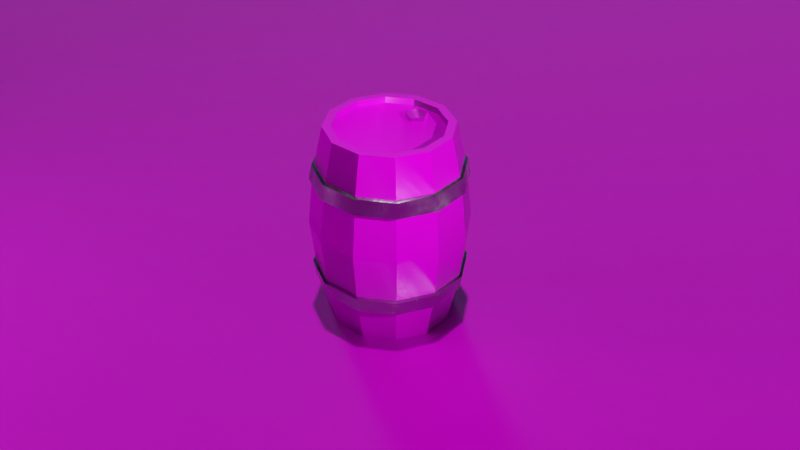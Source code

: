 # Source: Baked_Barrel_M2080.blend  (saved by Blender 4.0.36; exported with 4.5.12 LTS)
import bpy
from mathutils import Matrix  # noqa: F401  (used for matrix-valued properties, if any)

bpy.ops.wm.read_factory_settings(use_empty=True)
scene = bpy.context.scene
scene.name = 'Scene'

# ---- collections
col_collection = bpy.data.collections.new('Collection'); scene.collection.children.link(col_collection)

# ---- images (referenced by path relative to the original .blend; pixels are not part of the script)
import os
ASSET_DIR = os.environ.get("B2B_ASSET_DIR", "")  # directory of the original .blend (textures are referenced by path, not embedded)
HERE = os.path.dirname(os.path.abspath(__file__))  # packed textures are extracted next to this script under _unpacked/

def load_image(name, relpath, width, height, colorspace="sRGB"):
    """Load a texture the original file referenced (path relative to the .blend, or extracted next to this script)."""
    p = next((c for c in (os.path.join(HERE, relpath), os.path.join(ASSET_DIR, relpath)) if relpath and os.path.exists(c)), "")
    if p:
        img = bpy.data.images.load(p, check_existing=True)
        img.name = name
    else:  # same state as the original file: an image datablock whose file is absent (Cycles renders it pink)
        img = bpy.data.images.new(name, width, height)
        img.source = "FILE"
        img.filepath = "//" + (relpath or name)
    img.colorspace_settings.name = colorspace
    return img
img_barrel_color_png = load_image('Barrel_Color.png', 'Textures/Barrel_Color.png', 1024, 1024, 'sRGB')
img_barrel_roughness_png = load_image('Barrel_Roughness.png', 'Textures/Barrel_Roughness.png', 1024, 1024, 'Non-Color')
img_barrel_normal_png = load_image('Barrel_Normal.png', 'Textures/Barrel_Normal.png', 1024, 1024, 'Non-Color')
img_barrel_metallic_png = load_image('Barrel_Metallic.png', 'Textures/Barrel_Metallic.png', 1024, 1024, 'Non-Color')
img_barrel = load_image('Barrel', 'Textures/Barrel_Metallic.png', 1024, 1024, 'sRGB')
img_dirtymetal_metallic = load_image('DirtyMetal_Metallic', '', 4096, 4096, 'Non-Color')
img_barrel_metal = load_image('Barrel_Metal', 'Textures/Barrel_Metal.png', 1024, 1024, 'sRGB')
img_dirt_floor_disp_4k_png = load_image('dirt_floor_disp_4k.png', 'Textures/textures/dirt_floor_disp_4k.png', 1024, 1024, 'Non-Color')
img_dirt_floor_diff_4k_jpg = load_image('dirt_floor_diff_4k.jpg', 'Textures/textures/dirt_floor_diff_4k.jpg', 1024, 1024, 'sRGB')
img_dirt_floor_rough_4k_exr = load_image('dirt_floor_rough_4k.exr', 'Textures/textures/dirt_floor_rough_4k.exr', 1024, 1024, 'Non-Color')
img_dirt_floor_nor_gl_4k_exr = load_image('dirt_floor_nor_gl_4k.exr', 'Textures/textures/dirt_floor_nor_gl_4k.exr', 1024, 1024, 'Non-Color')

# ---- materials (node trees are filled in below, after node groups)
mat_material_001 = bpy.data.materials.new('Material.001')
mat_metal = bpy.data.materials.new('Metal')
mat_material = bpy.data.materials.new('Material')
mat_material_002 = bpy.data.materials.new('Material.002')

# ---- node groups
ng_auto_smooth = bpy.data.node_groups.new('Auto Smooth', 'GeometryNodeTree')
_s = ng_auto_smooth.interface.new_socket(name='Geometry', in_out='OUTPUT', socket_type='NodeSocketGeometry')
_s = ng_auto_smooth.interface.new_socket(name='Geometry', in_out='INPUT', socket_type='NodeSocketGeometry')
_s = ng_auto_smooth.interface.new_socket(name='Angle', in_out='INPUT', socket_type='NodeSocketFloat')
_s.subtype = 'ANGLE'
_s.min_value = 0.0
_s.max_value = 3.142
ng_auto_smooth.is_modifier = True
_N = ng_auto_smooth.nodes; _L = ng_auto_smooth.links
n0 = _N.new('NodeGroupOutput'); n0.name = 'Group Output'; n0.location = (480, -100)
n1 = _N.new('NodeGroupInput'); n1.name = 'Group Input'; n1.location = (-420, -300)
n2 = _N.new('NodeGroupInput'); n2.name = 'Group Input.001'; n2.location = (-60, -100)
n3 = _N.new('GeometryNodeSetShadeSmooth'); n3.name = 'Set Shade Smooth'; n3.location = (120, -100)
n3.domain = 'EDGE'
n4 = _N.new('GeometryNodeSetShadeSmooth'); n4.name = 'Set Shade Smooth.001'; n4.location = (300, -100)
n5 = _N.new('GeometryNodeInputMeshEdgeAngle'); n5.name = 'Edge Angle'; n5.location = (-420, -220)
n6 = _N.new('GeometryNodeInputEdgeSmooth'); n6.name = 'Is Edge Smooth'; n6.location = (-60, -160)
n7 = _N.new('GeometryNodeInputShadeSmooth'); n7.name = 'Is Face Smooth'; n7.location = (-240, -340)
n8 = _N.new('FunctionNodeBooleanMath'); n8.name = 'Boolean Math'; n8.location = (-60, -220)
n9 = _N.new('FunctionNodeCompare'); n9.name = 'Compare'; n9.location = (-240, -180)
n9.operation = 'LESS_EQUAL'
_L.new(n5.outputs[0], n9.inputs[0])
_L.new(n4.outputs[0], n0.inputs[0])
_L.new(n1.outputs[1], n9.inputs[1])
_L.new(n9.outputs[0], n8.inputs[0])
_L.new(n7.outputs[0], n8.inputs[1])
_L.new(n2.outputs[0], n3.inputs[0])
_L.new(n6.outputs[0], n3.inputs[1])
_L.new(n3.outputs[0], n4.inputs[0])
_L.new(n8.outputs[0], n3.inputs[2])
n0.is_active_output = True

# ---- material node trees
mat_material_001.use_nodes = True; mat_material_001.node_tree.nodes.clear()
_N = mat_material_001.node_tree.nodes; _L = mat_material_001.node_tree.links
n0 = _N.new('NodeFrame'); n0.name = 'Frame'; n0.location = (-1270, 340)
n0.label = 'Mapping'
n0.width = 400
n1 = _N.new('NodeFrame'); n1.name = 'Frame.001'; n1.location = (-628, 540)
n1.label = 'Textures'
n1.width = 358
n2 = _N.new('ShaderNodeOutputMaterial'); n2.name = 'Material Output'; n2.location = (300, 300)
n3 = _N.new('ShaderNodeBsdfPrincipled'); n3.name = 'Principled BSDF'; n3.location = (10, 300)
n3.inputs[3].default_value = 1.45
n4 = _N.new('ShaderNodeTexImage'); n4.name = 'Image Texture'; n4.location = (88, -40)
n4.label = 'Base Color'
n4.image = img_barrel_color_png
n5 = _N.new('ShaderNodeTexImage'); n5.name = 'Image Texture.002'; n5.location = (88, -600)
n5.label = 'Roughness'
n5.image = img_barrel_roughness_png
n6 = _N.new('ShaderNodeTexImage'); n6.name = 'Image Texture.003'; n6.location = (88, -880)
n6.label = 'Normal'
n6.image = img_barrel_normal_png
n7 = _N.new('ShaderNodeNormalMap'); n7.name = 'Normal Map'; n7.location = (-240, -340)
n8 = _N.new('ShaderNodeMapping'); n8.name = 'Mapping'; n8.location = (230, -40)
n9 = _N.new('NodeReroute'); n9.name = 'Reroute'; n9.location = (38, -596)
n9.width = 16
n9.socket_idname = 'NodeSocketVector'
n10 = _N.new('ShaderNodeTexCoord'); n10.name = 'Texture Coordinate'; n10.location = (30, -40)
n11 = _N.new('ShaderNodeTexImage'); n11.name = 'Image Texture.001'; n11.location = (88, -320)
n11.label = 'Metallic'
n11.image = img_barrel_metallic_png
n4.parent = n1
n5.parent = n1
n6.parent = n1
n8.parent = n0
n9.parent = n1
n10.parent = n0
n11.parent = n1
_L.new(n3.outputs[0], n2.inputs[0])
_L.new(n4.outputs[0], n3.inputs[0])
_L.new(n11.outputs[0], n3.inputs[1])
_L.new(n5.outputs[0], n3.inputs[2])
_L.new(n6.outputs[0], n7.inputs[1])
_L.new(n7.outputs[0], n3.inputs[5])
_L.new(n9.outputs[0], n4.inputs[0])
_L.new(n9.outputs[0], n11.inputs[0])
_L.new(n9.outputs[0], n5.inputs[0])
_L.new(n9.outputs[0], n6.inputs[0])
_L.new(n8.outputs[0], n9.inputs[0])
_L.new(n10.outputs[2], n8.inputs[0])
n2.is_active_output = True
mat_metal.use_nodes = True; mat_metal.node_tree.nodes.clear()
_N = mat_metal.node_tree.nodes; _L = mat_metal.node_tree.links
n0 = _N.new('ShaderNodeOutputMaterial'); n0.name = 'Material Output'; n0.location = (1068, 669)
n1 = _N.new('ShaderNodeTexCoord'); n1.name = 'Texture Coordinate'; n1.location = (-762, 251)
n2 = _N.new('ShaderNodeBump'); n2.name = 'Bump'; n2.location = (103, 159)
n2.inputs[0].default_value = 0.03
n2.inputs[1].default_value = 1.0
n2.inputs[2].default_value = 1.0
n3 = _N.new('ShaderNodeValToRGB'); n3.name = 'Color Ramp.001'; n3.location = (93, 420)
while len(n3.color_ramp.elements) > 1: n3.color_ramp.elements.remove(n3.color_ramp.elements[-1])
n3.color_ramp.elements[0].position = 0.0; n3.color_ramp.elements[0].color = (0.0144, 0.0144, 0.0144, 1.0)
_e = n3.color_ramp.elements.new(1.0); _e.color = (0.4405, 0.4405, 0.4405, 1.0)
n4 = _N.new('ShaderNodeTexImage'); n4.name = 'Image Texture.003'; n4.location = (98, 738)
n4.image = img_barrel
n5 = _N.new('ShaderNodeTexImage'); n5.name = 'Image Texture'; n5.location = (-319, 1022)
n5.image = img_dirtymetal_metallic
n6 = _N.new('ShaderNodeTexNoise'); n6.name = 'Noise Texture'; n6.location = (-238, 354)
n6.inputs[2].default_value = 10.1
n6.inputs[3].default_value = 15.0
n6.inputs[4].default_value = 0.6
n7 = _N.new('ShaderNodeRGB'); n7.name = 'RGB'; n7.location = (398, 591)
n7.outputs[0].default_value = (1.0, 1.0, 1.0, 1.0)
n8 = _N.new('ShaderNodeTexImage'); n8.name = 'Image Texture.001'; n8.location = (90, 1008)
n8.image = img_barrel_metal
n9 = _N.new('ShaderNodeBsdfPrincipled'); n9.name = 'Principled BSDF'; n9.location = (609, 465)
n9.inputs[0].default_value = (0.2764, 0.2694, 0.2921, 1.0)
n9.inputs[3].default_value = 1.45
_L.new(n1.outputs[3], n6.inputs[0])
_L.new(n6.outputs[0], n3.inputs[0])
_L.new(n2.outputs[0], n9.inputs[5])
_L.new(n6.outputs[0], n2.inputs[3])
_L.new(n3.outputs[0], n9.inputs[2])
_L.new(n7.outputs[0], n9.inputs[1])
_L.new(n9.outputs[0], n0.inputs[0])
n0.is_active_output = True
mat_material.use_nodes = True; mat_material.node_tree.nodes.clear()
_N = mat_material.node_tree.nodes; _L = mat_material.node_tree.links
n0 = _N.new('ShaderNodeOutputMaterial'); n0.name = 'Material Output'; n0.location = (300, 300)
n1 = _N.new('ShaderNodeBsdfPrincipled'); n1.name = 'Principled BSDF'; n1.location = (10, 300)
n1.inputs[3].default_value = 1.45
n2 = _N.new('ShaderNodeTexImage'); n2.name = 'Image Texture'; n2.location = (88, -880)
n2.label = 'Displacement'
n2.image = img_dirt_floor_disp_4k_png
n3 = _N.new('ShaderNodeDisplacement'); n3.name = 'Displacement'; n3.location = (110, -400)
n3.inputs[2].default_value = 1.0
n4 = _N.new('ShaderNodeTexImage'); n4.name = 'Image Texture.001'; n4.location = (88, -40)
n4.label = 'Base Color'
n4.image = img_dirt_floor_diff_4k_jpg
n5 = _N.new('ShaderNodeTexImage'); n5.name = 'Image Texture.002'; n5.location = (88, -320)
n5.label = 'Roughness'
n5.image = img_dirt_floor_rough_4k_exr
n6 = _N.new('ShaderNodeTexImage'); n6.name = 'Image Texture.003'; n6.location = (88, -600)
n6.label = 'Normal'
n6.image = img_dirt_floor_nor_gl_4k_exr
n7 = _N.new('ShaderNodeNormalMap'); n7.name = 'Normal Map'; n7.location = (-240, -60)
n8 = _N.new('ShaderNodeMapping'); n8.name = 'Mapping'; n8.location = (230, -40)
n9 = _N.new('NodeReroute'); n9.name = 'Reroute'; n9.location = (38, -596)
n9.width = 16
n9.socket_idname = 'NodeSocketVector'
n10 = _N.new('ShaderNodeTexCoord'); n10.name = 'Texture Coordinate'; n10.location = (30, -40)
n11 = _N.new('NodeFrame'); n11.name = 'Frame'; n11.location = (-1270, 340)
n11.label = 'Mapping'
n11.width = 400
n12 = _N.new('NodeFrame'); n12.name = 'Frame.001'; n12.location = (-628, 540)
n12.label = 'Textures'
n12.width = 358
n2.parent = n12
n4.parent = n12
n5.parent = n12
n6.parent = n12
n8.parent = n11
n9.parent = n12
n10.parent = n11
_L.new(n1.outputs[0], n0.inputs[0])
_L.new(n2.outputs[0], n3.inputs[0])
_L.new(n3.outputs[0], n0.inputs[2])
_L.new(n4.outputs[0], n1.inputs[0])
_L.new(n5.outputs[0], n1.inputs[2])
_L.new(n6.outputs[0], n7.inputs[1])
_L.new(n7.outputs[0], n1.inputs[5])
_L.new(n9.outputs[0], n4.inputs[0])
_L.new(n9.outputs[0], n5.inputs[0])
_L.new(n9.outputs[0], n6.inputs[0])
_L.new(n9.outputs[0], n2.inputs[0])
_L.new(n8.outputs[0], n9.inputs[0])
_L.new(n10.outputs[2], n8.inputs[0])
n0.is_active_output = True
mat_material_002.use_nodes = True; mat_material_002.node_tree.nodes.clear()
_N = mat_material_002.node_tree.nodes; _L = mat_material_002.node_tree.links
n0 = _N.new('ShaderNodeOutputMaterial'); n0.name = 'Material Output'; n0.location = (300, 300)
n1 = _N.new('ShaderNodeBsdfPrincipled'); n1.name = 'Principled BSDF'; n1.location = (10, 300)
n1.inputs[3].default_value = 1.45
n2 = _N.new('ShaderNodeTexCoord'); n2.name = 'Texture Coordinate'; n2.location = (-925, 296)
n3 = _N.new('ShaderNodeMapping'); n3.name = 'Mapping'; n3.location = (-732, 306)
n4 = _N.new('ShaderNodeSeparateXYZ'); n4.name = 'Separate XYZ'; n4.location = (-509, 269)
n5 = _N.new('ShaderNodeValToRGB'); n5.name = 'Color Ramp'; n5.location = (-335, 291)
while len(n5.color_ramp.elements) > 1: n5.color_ramp.elements.remove(n5.color_ramp.elements[-1])
n5.color_ramp.elements[0].position = 0.3773; n5.color_ramp.elements[0].color = (1.0, 0.9713, 0.9928, 1.0)
_e = n5.color_ramp.elements.new(0.5705); _e.color = (0.1866, 0.3741, 0.5392, 1.0)
_e = n5.color_ramp.elements.new(0.7727); _e.color = (0.005518, 0.02318, 0.07831, 1.0)
_L.new(n1.outputs[0], n0.inputs[0])
_L.new(n2.outputs[2], n3.inputs[0])
_L.new(n3.outputs[0], n4.inputs[0])
_L.new(n5.outputs[0], n1.inputs[0])
_L.new(n4.outputs[1], n5.inputs[0])
n0.is_active_output = True

# ---- world
world_world = bpy.data.worlds.new('World'); scene.world = world_world
world_world.use_nodes = True; world_world.node_tree.nodes.clear()
_N = world_world.node_tree.nodes; _L = world_world.node_tree.links
n0 = _N.new('ShaderNodeOutputWorld'); n0.name = 'World Output'; n0.location = (300, 300)
n1 = _N.new('ShaderNodeBackground'); n1.name = 'Background'; n1.location = (10, 300)
n1.inputs[0].default_value = (0.05088, 0.05088, 0.05088, 1.0)
_L.new(n1.outputs[0], n0.inputs[0])
n0.is_active_output = True
world_world.color = (0.05088, 0.05088, 0.05088)
world_world.use_sun_shadow = False
world_world.sun_shadow_jitter_overblur = 0.0

# ---- cameras
cam_camera = bpy.data.cameras.new('Camera')

# ---- lights
light_area = bpy.data.lights.new('Area', 'AREA')
light_area.transmission_factor = 0.0
light_area.energy = 5000.0
light_area.shadow_maximum_resolution = 0.006
light_area.use_absolute_resolution = True
light_area.size = 1.0
light_area.size_y = 1.0
light_spot = bpy.data.lights.new('Spot', 'SPOT')
light_spot.transmission_factor = 0.0
light_spot.energy = 1500.0
light_spot.shadow_maximum_resolution = 0.006
light_spot.use_absolute_resolution = True
light_spot.use_soft_falloff = False
light_area_001 = bpy.data.lights.new('Area.001', 'AREA')
light_area_001.transmission_factor = 0.0
light_area_001.energy = 15.0
light_area_001.shadow_maximum_resolution = 0.006
light_area_001.use_absolute_resolution = True
light_area_001.size = 1.0
light_area_001.size_y = 1.0

# ---- meshes
me_barrel = bpy.data.meshes.new('Barrel')
me_barrel.from_pydata([(-4.967e-09, 0.275, 0.9), (0.1375, 0.2382, 0.9), (0.2382, 0.1375, 0.9), (0.275, -2.484e-09, 0.9), (0.2382, -0.1375, 0.9), (0.1375, -0.2382, 0.9), (-4.967e-09, -0.275, 0.9), (-0.1375, -0.2382, 0.9), (-0.2382, -0.1375, 0.9), (-0.275, -2.484e-09, 0.9), (-0.2382, 0.1375, 0.9), (-0.1375, 0.2382, 0.9), (-4.967e-09, 0.3458, 0.45), (0.1729, 0.2994, 0.45), (0.2994, 0.1729, 0.45), (0.3458, -2.609e-09, 0.45), (0.2994, -0.1729, 0.45), (0.1729, -0.2994, 0.45), (-4.967e-09, -0.3458, 0.45), (-0.1729, -0.2994, 0.45), (-0.2994, -0.1729, 0.45), (-0.3458, -2.609e-09, 0.45), (-0.2994, 0.1729, 0.45), (-0.1729, 0.2994, 0.45), (-0.1561, 0.2704, 0.7301), (-0.1623, 0.2811, 0.6519), (-4.967e-09, 0.3122, 0.7301), (-4.967e-09, 0.3245, 0.6519), (-0.2704, 0.1561, 0.7301), (-0.2811, 0.1623, 0.6519), (-0.3122, -2.721e-09, 0.7301), (-0.3245, -2.743e-09, 0.6519), (-0.2704, -0.1561, 0.7301), (-0.2811, -0.1623, 0.6519), (-0.1561, -0.2704, 0.7301), (-0.1623, -0.2811, 0.6519), (-4.967e-09, -0.3122, 0.7301), (-4.967e-09, -0.3245, 0.6519), (0.1561, -0.2704, 0.7301), (0.1623, -0.2811, 0.6519), (0.2704, -0.1561, 0.7301), (0.2811, -0.1623, 0.6519), (0.3122, -2.721e-09, 0.7301), (0.3245, -2.743e-09, 0.6519), (0.2704, 0.1561, 0.7301), (0.2811, 0.1623, 0.6519), (0.1561, 0.2704, 0.7301), (0.1623, 0.2811, 0.6519), (-0.1561, 0.2704, 0.7301), (-0.1623, 0.2811, 0.6519), (-4.967e-09, 0.3122, 0.7301), (-4.967e-09, 0.3245, 0.6519), (-0.2704, 0.1561, 0.7301), (-0.2811, 0.1623, 0.6519), (-0.3122, -2.721e-09, 0.7301), (-0.3245, -2.743e-09, 0.6519), (-0.2704, -0.1561, 0.7301), (-0.2811, -0.1623, 0.6519), (-0.1561, -0.2704, 0.7301), (-0.1623, -0.2811, 0.6519), (-4.967e-09, -0.3122, 0.7301), (-4.967e-09, -0.3245, 0.6519), (0.1561, -0.2704, 0.7301), (0.1623, -0.2811, 0.6519), (0.2704, -0.1561, 0.7301), (0.2811, -0.1623, 0.6519), (0.3122, -2.721e-09, 0.7301), (0.3245, -2.743e-09, 0.6519), (0.2704, 0.1561, 0.7301), (0.2811, 0.1623, 0.6519), (0.1561, 0.2704, 0.7301), (0.1623, 0.2811, 0.6519), (-0.1626, 0.2816, 0.7244), (-0.1687, 0.2922, 0.6567), (-4.967e-09, 0.3251, 0.7244), (-4.967e-09, 0.3374, 0.6567), (-0.2816, 0.1626, 0.7244), (-0.2922, 0.1687, 0.6567), (-0.3251, -2.721e-09, 0.7244), (-0.3374, -2.743e-09, 0.6567), (-0.2816, -0.1626, 0.7244), (-0.2922, -0.1687, 0.6567), (-0.1626, -0.2816, 0.7244), (-0.1687, -0.2922, 0.6567), (-4.967e-09, -0.3251, 0.7244), (-4.967e-09, -0.3374, 0.6567), (0.1626, -0.2816, 0.7244), (0.1687, -0.2922, 0.6567), (0.2816, -0.1626, 0.7244), (0.2922, -0.1687, 0.6567), (0.3251, -2.721e-09, 0.7244), (0.3374, -2.743e-09, 0.6567), (0.2816, 0.1626, 0.7244), (0.2922, 0.1687, 0.6567), (0.1626, 0.2816, 0.7244), (0.1687, 0.2922, 0.6567), (-4.967e-09, 0.2385, 0.9), (0.1193, 0.2066, 0.9), (0.2066, 0.1193, 0.9), (0.2385, -2.154e-09, 0.9), (0.2066, -0.1193, 0.9), (0.1193, -0.2066, 0.9), (-4.967e-09, -0.2385, 0.9), (-0.1193, -0.2066, 0.9), (-0.2066, -0.1193, 0.9), (-0.2385, -2.154e-09, 0.9), (-0.2066, 0.1193, 0.9), (-0.1193, 0.2066, 0.9), (-4.967e-09, 0.2385, 0.872), (0.1193, 0.2066, 0.872), (0.2066, 0.1193, 0.872), (0.2385, -2.154e-09, 0.872), (0.2066, -0.1193, 0.872), (0.1193, -0.2066, 0.872), (-4.967e-09, -0.2385, 0.872), (-0.1193, -0.2066, 0.872), (-0.2066, -0.1193, 0.872), (-0.2385, -2.154e-09, 0.872), (-0.2066, 0.1193, 0.872), (-0.1193, 0.2066, 0.872), (-4.967e-09, 0.275, 0.0), (0.1375, 0.2382, 0.0), (0.2382, 0.1375, 0.0), (0.275, -2.484e-09, 0.0), (0.2382, -0.1375, 0.0), (0.1375, -0.2382, 0.0), (-4.967e-09, -0.275, 0.0), (-0.1375, -0.2382, 0.0), (-0.2382, -0.1375, 0.0), (-0.275, -2.484e-09, 0.0), (-0.2382, 0.1375, 0.0), (-0.1375, 0.2382, 0.0), (-0.1561, 0.2704, 0.1699), (-0.1623, 0.2811, 0.2481), (-4.967e-09, 0.3122, 0.1699), (-4.967e-09, 0.3245, 0.2481), (-0.2704, 0.1561, 0.1699), (-0.2811, 0.1623, 0.2481), (-0.3122, -2.721e-09, 0.1699), (-0.3245, -2.743e-09, 0.2481), (-0.2704, -0.1561, 0.1699), (-0.2811, -0.1623, 0.2481), (-0.1561, -0.2704, 0.1699), (-0.1623, -0.2811, 0.2481), (-4.967e-09, -0.3122, 0.1699), (-4.967e-09, -0.3245, 0.2481), (0.1561, -0.2704, 0.1699), (0.1623, -0.2811, 0.2481), (0.2704, -0.1561, 0.1699), (0.2811, -0.1623, 0.2481), (0.3122, -2.721e-09, 0.1699), (0.3245, -2.743e-09, 0.2481), (0.2704, 0.1561, 0.1699), (0.2811, 0.1623, 0.2481), (0.1561, 0.2704, 0.1699), (0.1623, 0.2811, 0.2481), (-0.1561, 0.2704, 0.1699), (-0.1623, 0.2811, 0.2481), (-4.967e-09, 0.3122, 0.1699), (-4.967e-09, 0.3245, 0.2481), (-0.2704, 0.1561, 0.1699), (-0.2811, 0.1623, 0.2481), (-0.3122, -2.721e-09, 0.1699), (-0.3245, -2.743e-09, 0.2481), (-0.2704, -0.1561, 0.1699), (-0.2811, -0.1623, 0.2481), (-0.1561, -0.2704, 0.1699), (-0.1623, -0.2811, 0.2481), (-4.967e-09, -0.3122, 0.1699), (-4.967e-09, -0.3245, 0.2481), (0.1561, -0.2704, 0.1699), (0.1623, -0.2811, 0.2481), (0.2704, -0.1561, 0.1699), (0.2811, -0.1623, 0.2481), (0.3122, -2.721e-09, 0.1699), (0.3245, -2.743e-09, 0.2481), (0.2704, 0.1561, 0.1699), (0.2811, 0.1623, 0.2481), (0.1561, 0.2704, 0.1699), (0.1623, 0.2811, 0.2481), (-0.1626, 0.2816, 0.1756), (-0.1687, 0.2922, 0.2433), (-4.967e-09, 0.3251, 0.1756), (-4.967e-09, 0.3374, 0.2433), (-0.2816, 0.1626, 0.1756), (-0.2922, 0.1687, 0.2433), (-0.3251, -2.721e-09, 0.1756), (-0.3374, -2.743e-09, 0.2433), (-0.2816, -0.1626, 0.1756), (-0.2922, -0.1687, 0.2433), (-0.1626, -0.2816, 0.1756), (-0.1687, -0.2922, 0.2433), (-4.967e-09, -0.3251, 0.1756), (-4.967e-09, -0.3374, 0.2433), (0.1626, -0.2816, 0.1756), (0.1687, -0.2922, 0.2433), (0.2816, -0.1626, 0.1756), (0.2922, -0.1687, 0.2433), (0.3251, -2.721e-09, 0.1756), (0.3374, -2.743e-09, 0.2433), (0.2816, 0.1626, 0.1756), (0.2922, 0.1687, 0.2433), (0.1626, 0.2816, 0.1756), (0.1687, 0.2922, 0.2433), (-4.967e-09, 0.2385, 0.0), (0.1193, 0.2066, 0.0), (0.2066, 0.1193, 0.0), (0.2385, -2.154e-09, 0.0), (0.2066, -0.1193, 0.0), (0.1193, -0.2066, 0.0), (-4.967e-09, -0.2385, 0.0), (-0.1193, -0.2066, 0.0), (-0.2066, -0.1193, 0.0), (-0.2385, -2.154e-09, 0.0), (-0.2066, 0.1193, 0.0), (-0.1193, 0.2066, 0.0), (-4.967e-09, 0.2385, 0.02801), (0.1193, 0.2066, 0.02801), (0.2066, 0.1193, 0.02801), (0.2385, -2.154e-09, 0.02801), (0.2066, -0.1193, 0.02801), (0.1193, -0.2066, 0.02801), (-4.967e-09, -0.2385, 0.02801), (-0.1193, -0.2066, 0.02801), (-0.2066, -0.1193, 0.02801), (-0.2385, -2.154e-09, 0.02801), (-0.2066, 0.1193, 0.02801), (-0.1193, 0.2066, 0.02801), (0.1189, 0.1479, 0.872), (0.07158, 0.1135, 0.872), (0.08967, 0.0578, 0.872), (0.1482, 0.0578, 0.872), (0.1663, 0.1135, 0.872), (0.1189, 0.1479, 0.8894), (0.07158, 0.1135, 0.8894), (0.08967, 0.0578, 0.8894), (0.1482, 0.0578, 0.8894), (0.1663, 0.1135, 0.8894)], [], [(24, 26, 50, 48), (46, 44, 68, 70), (31, 33, 57, 55), (38, 36, 60, 62), (45, 47, 71, 69), (30, 28, 52, 54), (37, 39, 63, 61), (44, 42, 66, 68), (29, 31, 55, 53), (36, 34, 58, 60), (43, 45, 69, 67), (24, 11, 0, 26), (22, 29, 25, 23), (26, 0, 1, 46), (23, 25, 27, 12), (28, 10, 11, 24), (21, 31, 29, 22), (30, 9, 10, 28), (20, 33, 31, 21), (32, 8, 9, 30), (19, 35, 33, 20), (34, 7, 8, 32), (18, 37, 35, 19), (36, 6, 7, 34), (17, 39, 37, 18), (38, 5, 6, 36), (16, 41, 39, 17), (40, 4, 5, 38), (15, 43, 41, 16), (42, 3, 4, 40), (14, 45, 43, 15), (44, 2, 3, 42), (13, 47, 45, 14), (46, 1, 2, 44), (12, 27, 47, 13), (28, 24, 48, 52), (63, 65, 89, 87), (48, 50, 74, 72), (70, 68, 92, 94), (55, 57, 81, 79), (62, 60, 84, 86), (69, 71, 95, 93), (54, 52, 76, 78), (61, 63, 87, 85), (68, 66, 90, 92), (53, 55, 79, 77), (60, 58, 82, 84), (67, 69, 93, 91), (39, 41, 65, 63), (32, 30, 54, 56), (47, 27, 51, 71), (25, 29, 53, 49), (40, 38, 62, 64), (33, 35, 59, 57), (26, 46, 70, 50), (41, 43, 67, 65), (34, 32, 56, 58), (27, 25, 49, 51), (42, 40, 64, 66), (35, 37, 61, 59), (75, 74, 94, 95), (95, 94, 92, 93), (93, 92, 90, 91), (91, 90, 88, 89), (89, 88, 86, 87), (87, 86, 84, 85), (85, 84, 82, 83), (83, 82, 80, 81), (81, 80, 78, 79), (79, 78, 76, 77), (77, 76, 72, 73), (73, 72, 74, 75), (56, 54, 78, 80), (71, 51, 75, 95), (49, 53, 77, 73), (64, 62, 86, 88), (57, 59, 83, 81), (50, 70, 94, 74), (65, 67, 91, 89), (58, 56, 80, 82), (51, 49, 73, 75), (66, 64, 88, 90), (59, 61, 85, 83), (52, 48, 72, 76), (6, 5, 101, 102), (3, 2, 98, 99), (10, 9, 105, 106), (7, 6, 102, 103), (4, 3, 99, 100), (11, 10, 106, 107), (1, 0, 96, 97), (8, 7, 103, 104), (5, 4, 100, 101), (0, 11, 107, 96), (2, 1, 97, 98), (9, 8, 104, 105), (99, 98, 110, 111), (106, 105, 117, 118), (103, 102, 114, 115), (100, 99, 111, 112), (107, 106, 118, 119), (97, 96, 108, 109), (104, 103, 115, 116), (101, 100, 112, 113), (96, 107, 119, 108), (98, 97, 109, 110), (105, 104, 116, 117), (102, 101, 113, 114), (117, 116, 118), (115, 119, 118, 116), (114, 108, 119, 115), (108, 114, 113, 109), (109, 113, 112, 110), (111, 110, 112), (132, 156, 158, 134), (154, 178, 176, 152), (139, 163, 165, 141), (146, 170, 168, 144), (153, 177, 179, 155), (138, 162, 160, 136), (145, 169, 171, 147), (152, 176, 174, 150), (137, 161, 163, 139), (144, 168, 166, 142), (151, 175, 177, 153), (132, 134, 120, 131), (22, 23, 133, 137), (134, 154, 121, 120), (23, 12, 135, 133), (136, 132, 131, 130), (21, 22, 137, 139), (138, 136, 130, 129), (20, 21, 139, 141), (140, 138, 129, 128), (19, 20, 141, 143), (142, 140, 128, 127), (18, 19, 143, 145), (144, 142, 127, 126), (17, 18, 145, 147), (146, 144, 126, 125), (16, 17, 147, 149), (148, 146, 125, 124), (15, 16, 149, 151), (150, 148, 124, 123), (14, 15, 151, 153), (152, 150, 123, 122), (13, 14, 153, 155), (154, 152, 122, 121), (12, 13, 155, 135), (136, 160, 156, 132), (171, 195, 197, 173), (156, 180, 182, 158), (178, 202, 200, 176), (163, 187, 189, 165), (170, 194, 192, 168), (177, 201, 203, 179), (162, 186, 184, 160), (169, 193, 195, 171), (176, 200, 198, 174), (161, 185, 187, 163), (168, 192, 190, 166), (175, 199, 201, 177), (147, 171, 173, 149), (140, 164, 162, 138), (155, 179, 159, 135), (133, 157, 161, 137), (148, 172, 170, 146), (141, 165, 167, 143), (134, 158, 178, 154), (149, 173, 175, 151), (142, 166, 164, 140), (135, 159, 157, 133), (150, 174, 172, 148), (143, 167, 169, 145), (183, 203, 202, 182), (203, 201, 200, 202), (201, 199, 198, 200), (199, 197, 196, 198), (197, 195, 194, 196), (195, 193, 192, 194), (193, 191, 190, 192), (191, 189, 188, 190), (189, 187, 186, 188), (187, 185, 184, 186), (185, 181, 180, 184), (181, 183, 182, 180), (164, 188, 186, 162), (179, 203, 183, 159), (157, 181, 185, 161), (172, 196, 194, 170), (165, 189, 191, 167), (158, 182, 202, 178), (173, 197, 199, 175), (166, 190, 188, 164), (159, 183, 181, 157), (174, 198, 196, 172), (167, 191, 193, 169), (160, 184, 180, 156), (126, 210, 209, 125), (123, 207, 206, 122), (130, 214, 213, 129), (127, 211, 210, 126), (124, 208, 207, 123), (131, 215, 214, 130), (121, 205, 204, 120), (128, 212, 211, 127), (125, 209, 208, 124), (120, 204, 215, 131), (122, 206, 205, 121), (129, 213, 212, 128), (207, 219, 218, 206), (214, 226, 225, 213), (211, 223, 222, 210), (208, 220, 219, 207), (215, 227, 226, 214), (205, 217, 216, 204), (212, 224, 223, 211), (209, 221, 220, 208), (204, 216, 227, 215), (206, 218, 217, 205), (213, 225, 224, 212), (210, 222, 221, 209), (225, 226, 224), (223, 224, 226, 227), (222, 223, 227, 216), (216, 217, 221, 222), (217, 218, 220, 221), (219, 220, 218), (228, 233, 237, 232), (231, 236, 235, 230), (229, 234, 233, 228), (232, 237, 236, 231), (230, 235, 234, 229), (236, 237, 235), (233, 234, 235, 237)])
me_barrel.polygons.foreach_set('use_smooth', [True] * 235)
me_barrel.polygons.foreach_set('material_index', [1, 1, 1, 1, 1, 1, 1, 1, 1, 1, 1, 0, 0, 0, 0, 0, 0, 0, 0, 0, 0, 0, 0, 0, 0, 0, 0, 0, 0, 0, 0, 0, 0, 0, 0, 1, 1, 1, 1, 1, 1, 1, 1, 1, 1, 1, 1, 1, 1, 1, 1, 1, 1, 1, 1, 1, 1, 1, 1, 1, 1, 1, 1, 1, 1, 1, 1, 1, 1, 1, 1, 1, 1, 1, 1, 1, 1, 1, 1, 1, 1, 1, 1, 1, 0, 0, 0, 0, 0, 0, 0, 0, 0, 0, 0, 0, 0, 0, 0, 0, 0, 0, 0, 0, 0, 0, 0, 0, 0, 0, 0, 0, 0, 0, 1, 1, 1, 1, 1, 1, 1, 1, 1, 1, 1, 0, 0, 0, 0, 0, 0, 0, 0, 0, 0, 0, 0, 0, 0, 0, 0, 0, 0, 0, 0, 0, 0, 0, 0, 1, 1, 1, 1, 1, 1, 1, 1, 1, 1, 1, 1, 1, 1, 1, 1, 1, 1, 1, 1, 1, 1, 1, 1, 1, 1, 1, 1, 1, 1, 1, 1, 1, 1, 1, 1, 1, 1, 1, 1, 1, 1, 1, 1, 1, 1, 1, 1, 1, 0, 0, 0, 0, 0, 0, 0, 0, 0, 0, 0, 0, 0, 0, 0, 0, 0, 0, 0, 0, 0, 0, 0, 0, 0, 0, 0, 0, 0, 0, 0, 0, 0, 0, 0, 0, 0])
_k = set([(0, 26), (1, 46), (2, 44), (3, 42), (4, 40), (5, 38), (6, 36), (7, 34), (8, 32), (9, 30), (10, 28), (11, 24), (12, 27), (12, 135), (13, 47), (13, 155), (14, 45), (14, 153), (15, 43), (15, 151), (16, 41), (16, 149), (17, 39), (17, 147), (18, 37), (18, 145), (19, 35), (19, 143), (20, 33), (20, 141), (21, 31), (21, 139), (22, 29), (22, 137), (23, 25), (23, 133), (96, 108), (97, 109), (98, 110), (99, 111), (100, 112), (101, 113), (102, 114), (103, 115), (104, 116), (105, 117), (106, 118), (107, 119), (120, 134), (121, 154), (122, 152), (123, 150), (124, 148), (125, 146), (126, 144), (127, 142), (128, 140), (129, 138), (130, 136), (131, 132), (204, 216), (205, 217), (206, 218), (207, 219), (208, 220), (209, 221), (210, 222), (211, 223), (212, 224), (213, 225), (214, 226), (215, 227)])
me_barrel.attributes.new('sharp_edge', 'BOOLEAN', 'EDGE').data.foreach_set('value', [ (min(e.vertices), max(e.vertices)) in _k for e in me_barrel.edges])
_uv = me_barrel.uv_layers.new(name='UVMap')
_uv.uv.foreach_set('vector', [0.09457, 0.9053, 0.01776, 0.9053, 0.01776, 0.9047, 0.09457, 0.9047, 0.8872, 0.9053, 0.7958, 0.9053, 0.7958, 0.9047, 0.8872, 0.9047, 0.2428, 0.8617, 0.316, 0.8617, 0.316, 0.8624, 0.2428, 0.8624, 0.5445, 0.9053, 0.4662, 0.9053, 0.4662, 0.9047, 0.5445, 0.9047, 0.7958, 0.8617, 0.8872, 0.8617, 0.8872, 0.8624, 0.7958, 0.8624, 0.2428, 0.9053, 0.1699, 0.9053, 0.1699, 0.9047, 0.2428, 0.9047, 0.4662, 0.8617, 0.5445, 0.8617, 0.5445, 0.8624, 0.4662, 0.8624, 0.7958, 0.9053, 0.7089, 0.9053, 0.7089, 0.9047, 0.7958, 0.9047, 0.1699, 0.8617, 0.2428, 0.8617, 0.2428, 0.8624, 0.1699, 0.8624, 0.4662, 0.9053, 0.3902, 0.9053, 0.3902, 0.9047, 0.4662, 0.9047, 0.7089, 0.8617, 0.7958, 0.8617, 0.7958, 0.8624, 0.7089, 0.8624, 0.09457, 0.9053, 0.09457, 0.9876, 0.01776, 0.9876, 0.01776, 0.9053, 0.1699, 0.7668, 0.1699, 0.8617, 0.09457, 0.8617, 0.09457, 0.7668, 0.9839, 0.9053, 0.9839, 0.9876, 0.8872, 0.9876, 0.8872, 0.9053, 0.09457, 0.7668, 0.09457, 0.8617, 0.01776, 0.8617, 0.01776, 0.7668, 0.1699, 0.9053, 0.1699, 0.9876, 0.09457, 0.9876, 0.09457, 0.9053, 0.2428, 0.7668, 0.2428, 0.8617, 0.1699, 0.8617, 0.1699, 0.7668, 0.2428, 0.9053, 0.2428, 0.9876, 0.1699, 0.9876, 0.1699, 0.9053, 0.316, 0.7668, 0.316, 0.8617, 0.2428, 0.8617, 0.2428, 0.7668, 0.316, 0.9053, 0.316, 0.9876, 0.2428, 0.9876, 0.2428, 0.9053, 0.3902, 0.7668, 0.3902, 0.8617, 0.316, 0.8617, 0.316, 0.7668, 0.3902, 0.9053, 0.3902, 0.9876, 0.316, 0.9876, 0.316, 0.9053, 0.4662, 0.7668, 0.4662, 0.8617, 0.3902, 0.8617, 0.3902, 0.7668, 0.4662, 0.9053, 0.4662, 0.9876, 0.3902, 0.9876, 0.3902, 0.9053, 0.5445, 0.7668, 0.5445, 0.8617, 0.4662, 0.8617, 0.4662, 0.7668, 0.5445, 0.9053, 0.5445, 0.9876, 0.4662, 0.9876, 0.4662, 0.9053, 0.6253, 0.7668, 0.6253, 0.8617, 0.5445, 0.8617, 0.5445, 0.7668, 0.6253, 0.9053, 0.6253, 0.9876, 0.5445, 0.9876, 0.5445, 0.9053, 0.7089, 0.7668, 0.7089, 0.8617, 0.6253, 0.8617, 0.6253, 0.7668, 0.7089, 0.9053, 0.7089, 0.9876, 0.6253, 0.9876, 0.6253, 0.9053, 0.7958, 0.7668, 0.7958, 0.8617, 0.7089, 0.8617, 0.7089, 0.7668, 0.7958, 0.9053, 0.7958, 0.9876, 0.7089, 0.9876, 0.7089, 0.9053, 0.8872, 0.7668, 0.8872, 0.8617, 0.7958, 0.8617, 0.7958, 0.7668, 0.8872, 0.9053, 0.8872, 0.9876, 0.7958, 0.9876, 0.7958, 0.9053, 0.9839, 0.7668, 0.9839, 0.8617, 0.8872, 0.8617, 0.8872, 0.7668, 0.1699, 0.9053, 0.09457, 0.9053, 0.09457, 0.9047, 0.1699, 0.9047, 0.5445, 0.8624, 0.6253, 0.8624, 0.6253, 0.8689, 0.5445, 0.8689, 0.09457, 0.9047, 0.01776, 0.9047, 0.01776, 0.8984, 0.09457, 0.8984, 0.8872, 0.9047, 0.7958, 0.9047, 0.7958, 0.8984, 0.8872, 0.8984, 0.2428, 0.8624, 0.316, 0.8624, 0.316, 0.8689, 0.2428, 0.8689, 0.5445, 0.9047, 0.4662, 0.9047, 0.4662, 0.8984, 0.5445, 0.8984, 0.7958, 0.8624, 0.8872, 0.8624, 0.8872, 0.8689, 0.7958, 0.8689, 0.2428, 0.9047, 0.1699, 0.9047, 0.1699, 0.8984, 0.2428, 0.8984, 0.4662, 0.8624, 0.5445, 0.8624, 0.5445, 0.8689, 0.4662, 0.8689, 0.7958, 0.9047, 0.7089, 0.9047, 0.7089, 0.8984, 0.7958, 0.8984, 0.1699, 0.8624, 0.2428, 0.8624, 0.2428, 0.8689, 0.1699, 0.8689, 0.4662, 0.9047, 0.3902, 0.9047, 0.3902, 0.8984, 0.4662, 0.8984, 0.7089, 0.8624, 0.7958, 0.8624, 0.7958, 0.8689, 0.7089, 0.8689, 0.5445, 0.8617, 0.6253, 0.8617, 0.6253, 0.8624, 0.5445, 0.8624, 0.316, 0.9053, 0.2428, 0.9053, 0.2428, 0.9047, 0.316, 0.9047, 0.8872, 0.8617, 0.9839, 0.8617, 0.9839, 0.8624, 0.8872, 0.8624, 0.09457, 0.8617, 0.1699, 0.8617, 0.1699, 0.8624, 0.09457, 0.8624, 0.6253, 0.9053, 0.5445, 0.9053, 0.5445, 0.9047, 0.6253, 0.9047, 0.316, 0.8617, 0.3902, 0.8617, 0.3902, 0.8624, 0.316, 0.8624, 0.9839, 0.9053, 0.8872, 0.9053, 0.8872, 0.9047, 0.9839, 0.9047, 0.6253, 0.8617, 0.7089, 0.8617, 0.7089, 0.8624, 0.6253, 0.8624, 0.3902, 0.9053, 0.316, 0.9053, 0.316, 0.9047, 0.3902, 0.9047, 0.01776, 0.8617, 0.09457, 0.8617, 0.09457, 0.8624, 0.01776, 0.8624, 0.7089, 0.9053, 0.6253, 0.9053, 0.6253, 0.9047, 0.7089, 0.9047, 0.3902, 0.8617, 0.4662, 0.8617, 0.4662, 0.8624, 0.3902, 0.8624, 0.9839, 0.8689, 0.9839, 0.8984, 0.8872, 0.8984, 0.8872, 0.8689, 0.8872, 0.8689, 0.8872, 0.8984, 0.7958, 0.8984, 0.7958, 0.8689, 0.7958, 0.8689, 0.7958, 0.8984, 0.7089, 0.8984, 0.7089, 0.8689, 0.7089, 0.8689, 0.7089, 0.8984, 0.6253, 0.8984, 0.6253, 0.8689, 0.6253, 0.8689, 0.6253, 0.8984, 0.5445, 0.8984, 0.5445, 0.8689, 0.5445, 0.8689, 0.5445, 0.8984, 0.4662, 0.8984, 0.4662, 0.8689, 0.4662, 0.8689, 0.4662, 0.8984, 0.3902, 0.8984, 0.3902, 0.8689, 0.3902, 0.8689, 0.3902, 0.8984, 0.316, 0.8984, 0.316, 0.8689, 0.316, 0.8689, 0.316, 0.8984, 0.2428, 0.8984, 0.2428, 0.8689, 0.2428, 0.8689, 0.2428, 0.8984, 0.1699, 0.8984, 0.1699, 0.8689, 0.1699, 0.8689, 0.1699, 0.8984, 0.09457, 0.8984, 0.09457, 0.8689, 0.09457, 0.8689, 0.09457, 0.8984, 0.01776, 0.8984, 0.01776, 0.8689, 0.316, 0.9047, 0.2428, 0.9047, 0.2428, 0.8984, 0.316, 0.8984, 0.8872, 0.8624, 0.9839, 0.8624, 0.9839, 0.8689, 0.8872, 0.8689, 0.09457, 0.8624, 0.1699, 0.8624, 0.1699, 0.8689, 0.09457, 0.8689, 0.6253, 0.9047, 0.5445, 0.9047, 0.5445, 0.8984, 0.6253, 0.8984, 0.316, 0.8624, 0.3902, 0.8624, 0.3902, 0.8689, 0.316, 0.8689, 0.9839, 0.9047, 0.8872, 0.9047, 0.8872, 0.8984, 0.9839, 0.8984, 0.6253, 0.8624, 0.7089, 0.8624, 0.7089, 0.8689, 0.6253, 0.8689, 0.3902, 0.9047, 0.316, 0.9047, 0.316, 0.8984, 0.3902, 0.8984, 0.01776, 0.8624, 0.09457, 0.8624, 0.09457, 0.8689, 0.01776, 0.8689, 0.7089, 0.9047, 0.6253, 0.9047, 0.6253, 0.8984, 0.7089, 0.8984, 0.3902, 0.8624, 0.4662, 0.8624, 0.4662, 0.8689, 0.3902, 0.8689, 0.1699, 0.9047, 0.09457, 0.9047, 0.09457, 0.8984, 0.1699, 0.8984, 0.01014, 0.3651, 0.03135, 0.2886, 0.04896, 0.2988, 0.03049, 0.3653, 0.1655, 0.2107, 0.2428, 0.2342, 0.232, 0.2517, 0.1652, 0.2319, 0.2396, 0.5015, 0.1617, 0.5231, 0.162, 0.5019, 0.2292, 0.4837, 0.02953, 0.442, 0.01014, 0.3651, 0.03049, 0.3653, 0.04737, 0.4322, 0.08762, 0.2323, 0.1655, 0.2107, 0.1652, 0.2319, 0.09795, 0.2501, 0.2959, 0.4452, 0.2396, 0.5015, 0.2292, 0.4837, 0.2782, 0.4349, 0.2977, 0.2918, 0.3171, 0.3687, 0.2967, 0.3685, 0.2798, 0.3016, 0.08445, 0.4996, 0.02953, 0.442, 0.04737, 0.4322, 0.0952, 0.4821, 0.03135, 0.2886, 0.08762, 0.2323, 0.09795, 0.2501, 0.04896, 0.2988, 0.3171, 0.3687, 0.2959, 0.4452, 0.2782, 0.4349, 0.2967, 0.3685, 0.2428, 0.2342, 0.2977, 0.2918, 0.2798, 0.3016, 0.232, 0.2517, 0.1617, 0.5231, 0.08445, 0.4996, 0.0952, 0.4821, 0.162, 0.5019, 0.1652, 0.2319, 0.232, 0.2517, 0.2245, 0.264, 0.165, 0.2466, 0.2292, 0.4837, 0.162, 0.5019, 0.1622, 0.4872, 0.2221, 0.4712, 0.04737, 0.4322, 0.03049, 0.3653, 0.0447, 0.3655, 0.05983, 0.4253, 0.09795, 0.2501, 0.1652, 0.2319, 0.165, 0.2466, 0.1051, 0.2625, 0.2782, 0.4349, 0.2292, 0.4837, 0.2221, 0.4712, 0.2659, 0.4277, 0.2798, 0.3016, 0.2967, 0.3685, 0.2825, 0.3683, 0.2674, 0.3085, 0.0952, 0.4821, 0.04737, 0.4322, 0.05983, 0.4253, 0.1027, 0.4698, 0.04896, 0.2988, 0.09795, 0.2501, 0.1051, 0.2625, 0.06125, 0.306, 0.2967, 0.3685, 0.2782, 0.4349, 0.2659, 0.4277, 0.2825, 0.3683, 0.232, 0.2517, 0.2798, 0.3016, 0.2674, 0.3085, 0.2245, 0.264, 0.162, 0.5019, 0.0952, 0.4821, 0.1027, 0.4698, 0.1622, 0.4872, 0.03049, 0.3653, 0.04896, 0.2988, 0.06125, 0.306, 0.0447, 0.3655, 0.1622, 0.4872, 0.1027, 0.4698, 0.2221, 0.4712, 0.05983, 0.4253, 0.2659, 0.4277, 0.2221, 0.4712, 0.1027, 0.4698, 0.0447, 0.3655, 0.2825, 0.3683, 0.2659, 0.4277, 0.05983, 0.4253, 0.2825, 0.3683, 0.0447, 0.3655, 0.06125, 0.306, 0.2674, 0.3085, 0.2674, 0.3085, 0.06125, 0.306, 0.1051, 0.2625, 0.2245, 0.264, 0.165, 0.2466, 0.2245, 0.264, 0.1051, 0.2625, 0.09457, 0.6169, 0.09457, 0.6182, 0.01776, 0.6182, 0.01776, 0.6169, 0.8872, 0.6169, 0.8872, 0.6182, 0.7958, 0.6182, 0.7958, 0.6169, 0.2428, 0.6681, 0.2428, 0.6668, 0.316, 0.6668, 0.316, 0.6681, 0.5445, 0.6169, 0.5445, 0.6182, 0.4662, 0.6182, 0.4662, 0.6169, 0.7958, 0.6681, 0.7958, 0.6668, 0.8872, 0.6668, 0.8872, 0.6681, 0.2428, 0.6169, 0.2428, 0.6182, 0.1699, 0.6182, 0.1699, 0.6169, 0.4662, 0.6681, 0.4662, 0.6668, 0.5445, 0.6668, 0.5445, 0.6681, 0.7958, 0.6169, 0.7958, 0.6182, 0.7089, 0.6182, 0.7089, 0.6169, 0.1699, 0.6681, 0.1699, 0.6668, 0.2428, 0.6668, 0.2428, 0.6681, 0.4662, 0.6169, 0.4662, 0.6182, 0.3902, 0.6182, 0.3902, 0.6169, 0.7089, 0.6681, 0.7089, 0.6668, 0.7958, 0.6668, 0.7958, 0.6681, 0.09457, 0.6169, 0.01776, 0.6169, 0.01776, 0.5316, 0.09457, 0.5316, 0.1699, 0.7668, 0.09457, 0.7668, 0.09457, 0.6681, 0.1699, 0.6681, 0.9839, 0.6169, 0.8872, 0.6169, 0.8872, 0.5316, 0.9839, 0.5316, 0.09457, 0.7668, 0.01776, 0.7668, 0.01776, 0.6681, 0.09457, 0.6681, 0.1699, 0.6169, 0.09457, 0.6169, 0.09457, 0.5316, 0.1699, 0.5316, 0.2428, 0.7668, 0.1699, 0.7668, 0.1699, 0.6681, 0.2428, 0.6681, 0.2428, 0.6169, 0.1699, 0.6169, 0.1699, 0.5316, 0.2428, 0.5316, 0.316, 0.7668, 0.2428, 0.7668, 0.2428, 0.6681, 0.316, 0.6681, 0.316, 0.6169, 0.2428, 0.6169, 0.2428, 0.5316, 0.316, 0.5316, 0.3902, 0.7668, 0.316, 0.7668, 0.316, 0.6681, 0.3902, 0.6681, 0.3902, 0.6169, 0.316, 0.6169, 0.316, 0.5316, 0.3902, 0.5316, 0.4662, 0.7668, 0.3902, 0.7668, 0.3902, 0.6681, 0.4662, 0.6681, 0.4662, 0.6169, 0.3902, 0.6169, 0.3902, 0.5316, 0.4662, 0.5316, 0.5445, 0.7668, 0.4662, 0.7668, 0.4662, 0.6681, 0.5445, 0.6681, 0.5445, 0.6169, 0.4662, 0.6169, 0.4662, 0.5316, 0.5445, 0.5316, 0.6253, 0.7668, 0.5445, 0.7668, 0.5445, 0.6681, 0.6253, 0.6681, 0.6253, 0.6169, 0.5445, 0.6169, 0.5445, 0.5316, 0.6253, 0.5316, 0.7089, 0.7668, 0.6253, 0.7668, 0.6253, 0.6681, 0.7089, 0.6681, 0.7089, 0.6169, 0.6253, 0.6169, 0.6253, 0.5316, 0.7089, 0.5316, 0.7958, 0.7668, 0.7089, 0.7668, 0.7089, 0.6681, 0.7958, 0.6681, 0.7958, 0.6169, 0.7089, 0.6169, 0.7089, 0.5316, 0.7958, 0.5316, 0.8872, 0.7668, 0.7958, 0.7668, 0.7958, 0.6681, 0.8872, 0.6681, 0.8872, 0.6169, 0.7958, 0.6169, 0.7958, 0.5316, 0.8872, 0.5316, 0.9839, 0.7668, 0.8872, 0.7668, 0.8872, 0.6681, 0.9839, 0.6681, 0.1699, 0.6169, 0.1699, 0.6182, 0.09457, 0.6182, 0.09457, 0.6169, 0.5445, 0.6668, 0.5445, 0.659, 0.6253, 0.659, 0.6253, 0.6668, 0.09457, 0.6182, 0.09457, 0.6258, 0.01776, 0.6258, 0.01776, 0.6182, 0.8872, 0.6182, 0.8872, 0.6258, 0.7958, 0.6258, 0.7958, 0.6182, 0.2428, 0.6668, 0.2428, 0.659, 0.316, 0.659, 0.316, 0.6668, 0.5445, 0.6182, 0.5445, 0.6258, 0.4662, 0.6258, 0.4662, 0.6182, 0.7958, 0.6668, 0.7958, 0.659, 0.8872, 0.659, 0.8872, 0.6668, 0.2428, 0.6182, 0.2428, 0.6258, 0.1699, 0.6258, 0.1699, 0.6182, 0.4662, 0.6668, 0.4662, 0.659, 0.5445, 0.659, 0.5445, 0.6668, 0.7958, 0.6182, 0.7958, 0.6258, 0.7089, 0.6258, 0.7089, 0.6182, 0.1699, 0.6668, 0.1699, 0.659, 0.2428, 0.659, 0.2428, 0.6668, 0.4662, 0.6182, 0.4662, 0.6258, 0.3902, 0.6258, 0.3902, 0.6182, 0.7089, 0.6668, 0.7089, 0.659, 0.7958, 0.659, 0.7958, 0.6668, 0.5445, 0.6681, 0.5445, 0.6668, 0.6253, 0.6668, 0.6253, 0.6681, 0.316, 0.6169, 0.316, 0.6182, 0.2428, 0.6182, 0.2428, 0.6169, 0.8872, 0.6681, 0.8872, 0.6668, 0.9839, 0.6668, 0.9839, 0.6681, 0.09457, 0.6681, 0.09457, 0.6668, 0.1699, 0.6668, 0.1699, 0.6681, 0.6253, 0.6169, 0.6253, 0.6182, 0.5445, 0.6182, 0.5445, 0.6169, 0.316, 0.6681, 0.316, 0.6668, 0.3902, 0.6668, 0.3902, 0.6681, 0.9839, 0.6169, 0.9839, 0.6182, 0.8872, 0.6182, 0.8872, 0.6169, 0.6253, 0.6681, 0.6253, 0.6668, 0.7089, 0.6668, 0.7089, 0.6681, 0.3902, 0.6169, 0.3902, 0.6182, 0.316, 0.6182, 0.316, 0.6169, 0.01776, 0.6681, 0.01776, 0.6668, 0.09457, 0.6668, 0.09457, 0.6681, 0.7089, 0.6169, 0.7089, 0.6182, 0.6253, 0.6182, 0.6253, 0.6169, 0.3902, 0.6681, 0.3902, 0.6668, 0.4662, 0.6668, 0.4662, 0.6681, 0.9839, 0.659, 0.8872, 0.659, 0.8872, 0.6258, 0.9839, 0.6258, 0.8872, 0.659, 0.7958, 0.659, 0.7958, 0.6258, 0.8872, 0.6258, 0.7958, 0.659, 0.7089, 0.659, 0.7089, 0.6258, 0.7958, 0.6258, 0.7089, 0.659, 0.6253, 0.659, 0.6253, 0.6258, 0.7089, 0.6258, 0.6253, 0.659, 0.5445, 0.659, 0.5445, 0.6258, 0.6253, 0.6258, 0.5445, 0.659, 0.4662, 0.659, 0.4662, 0.6258, 0.5445, 0.6258, 0.4662, 0.659, 0.3902, 0.659, 0.3902, 0.6258, 0.4662, 0.6258, 0.3902, 0.659, 0.316, 0.659, 0.316, 0.6258, 0.3902, 0.6258, 0.316, 0.659, 0.2428, 0.659, 0.2428, 0.6258, 0.316, 0.6258, 0.2428, 0.659, 0.1699, 0.659, 0.1699, 0.6258, 0.2428, 0.6258, 0.1699, 0.659, 0.09457, 0.659, 0.09457, 0.6258, 0.1699, 0.6258, 0.09457, 0.659, 0.01776, 0.659, 0.01776, 0.6258, 0.09457, 0.6258, 0.316, 0.6182, 0.316, 0.6258, 0.2428, 0.6258, 0.2428, 0.6182, 0.8872, 0.6668, 0.8872, 0.659, 0.9839, 0.659, 0.9839, 0.6668, 0.09457, 0.6668, 0.09457, 0.659, 0.1699, 0.659, 0.1699, 0.6668, 0.6253, 0.6182, 0.6253, 0.6258, 0.5445, 0.6258, 0.5445, 0.6182, 0.316, 0.6668, 0.316, 0.659, 0.3902, 0.659, 0.3902, 0.6668, 0.9839, 0.6182, 0.9839, 0.6258, 0.8872, 0.6258, 0.8872, 0.6182, 0.6253, 0.6668, 0.6253, 0.659, 0.7089, 0.659, 0.7089, 0.6668, 0.3902, 0.6182, 0.3902, 0.6258, 0.316, 0.6258, 0.316, 0.6182, 0.01776, 0.6668, 0.01776, 0.659, 0.09457, 0.659, 0.09457, 0.6668, 0.7089, 0.6182, 0.7089, 0.6258, 0.6253, 0.6258, 0.6253, 0.6182, 0.3902, 0.6668, 0.3902, 0.659, 0.4662, 0.659, 0.4662, 0.6668, 0.1699, 0.6182, 0.1699, 0.6258, 0.09457, 0.6258, 0.09457, 0.6182, 0.6311, 0.3662, 0.6107, 0.3661, 0.5934, 0.2993, 0.6112, 0.2893, 0.4785, 0.2091, 0.4784, 0.2303, 0.4112, 0.249, 0.4008, 0.2313, 0.3993, 0.4986, 0.4099, 0.481, 0.4768, 0.5004, 0.4767, 0.5216, 0.6103, 0.4428, 0.5927, 0.4326, 0.6107, 0.3661, 0.6311, 0.3662, 0.5559, 0.2321, 0.5453, 0.2497, 0.4784, 0.2303, 0.4785, 0.2091, 0.344, 0.4413, 0.3618, 0.4314, 0.4099, 0.481, 0.3993, 0.4986, 0.3449, 0.2879, 0.3625, 0.298, 0.3445, 0.3646, 0.3241, 0.3645, 0.5544, 0.4994, 0.544, 0.4817, 0.5927, 0.4326, 0.6103, 0.4428, 0.6112, 0.2893, 0.5934, 0.2993, 0.5453, 0.2497, 0.5559, 0.2321, 0.3241, 0.3645, 0.3445, 0.3646, 0.3618, 0.4314, 0.344, 0.4413, 0.4008, 0.2313, 0.4112, 0.249, 0.3625, 0.298, 0.3449, 0.2879, 0.4767, 0.5216, 0.4768, 0.5004, 0.544, 0.4817, 0.5544, 0.4994, 0.4784, 0.2303, 0.4783, 0.2451, 0.4185, 0.2614, 0.4112, 0.249, 0.4099, 0.481, 0.4173, 0.4687, 0.4769, 0.4856, 0.4768, 0.5004, 0.5927, 0.4326, 0.5803, 0.4255, 0.5965, 0.366, 0.6107, 0.3661, 0.5453, 0.2497, 0.5379, 0.262, 0.4783, 0.2451, 0.4784, 0.2303, 0.3618, 0.4314, 0.3742, 0.4244, 0.4173, 0.4687, 0.4099, 0.481, 0.3625, 0.298, 0.3749, 0.3052, 0.3587, 0.3647, 0.3445, 0.3646, 0.544, 0.4817, 0.5367, 0.4693, 0.5803, 0.4255, 0.5927, 0.4326, 0.5934, 0.2993, 0.581, 0.3063, 0.5379, 0.262, 0.5453, 0.2497, 0.3445, 0.3646, 0.3587, 0.3647, 0.3742, 0.4244, 0.3618, 0.4314, 0.4112, 0.249, 0.4185, 0.2614, 0.3749, 0.3052, 0.3625, 0.298, 0.4768, 0.5004, 0.4769, 0.4856, 0.5367, 0.4693, 0.544, 0.4817, 0.6107, 0.3661, 0.5965, 0.366, 0.581, 0.3063, 0.5934, 0.2993, 0.4769, 0.4856, 0.4173, 0.4687, 0.5367, 0.4693, 0.5803, 0.4255, 0.5367, 0.4693, 0.4173, 0.4687, 0.3742, 0.4244, 0.5965, 0.366, 0.5803, 0.4255, 0.3742, 0.4244, 0.3587, 0.3647, 0.3587, 0.3647, 0.3749, 0.3052, 0.581, 0.3063, 0.5965, 0.366, 0.3749, 0.3052, 0.4185, 0.2614, 0.5379, 0.262, 0.581, 0.3063, 0.4783, 0.2451, 0.5379, 0.262, 0.4185, 0.2614, 0.6449, 0.4454, 0.6501, 0.4527, 0.6253, 0.4701, 0.6201, 0.4627, 0.634, 0.508, 0.6341, 0.499, 0.6643, 0.4995, 0.6642, 0.5085, 0.6796, 0.4637, 0.6742, 0.4709, 0.6501, 0.4527, 0.6555, 0.4456, 0.6167, 0.4727, 0.6253, 0.4701, 0.6341, 0.499, 0.6255, 0.5016, 0.6729, 0.5024, 0.6643, 0.4995, 0.6742, 0.4709, 0.6827, 0.4739, 0.6341, 0.499, 0.6253, 0.4701, 0.6643, 0.4995, 0.6501, 0.4527, 0.6742, 0.4709, 0.6643, 0.4995, 0.6253, 0.4701])
me_barrel.materials.append(mat_material_001)
me_barrel.materials.append(mat_metal)
me_barrel.update()
me_barrel_001 = bpy.data.meshes.new('Barrel.001')
me_barrel_001.from_pydata([(-4.967e-09, 0.275, 0.9), (0.1375, 0.2382, 0.9), (0.2382, 0.1375, 0.9), (0.275, -2.484e-09, 0.9), (0.2382, -0.1375, 0.9), (0.1375, -0.2382, 0.9), (-4.967e-09, -0.275, 0.9), (-0.1375, -0.2382, 0.9), (-0.2382, -0.1375, 0.9), (-0.275, -2.484e-09, 0.9), (-0.2382, 0.1375, 0.9), (-0.1375, 0.2382, 0.9), (-4.967e-09, 0.3458, 0.45), (0.1729, 0.2994, 0.45), (0.2994, 0.1729, 0.45), (0.3458, -2.609e-09, 0.45), (0.2994, -0.1729, 0.45), (0.1729, -0.2994, 0.45), (-4.967e-09, -0.3458, 0.45), (-0.1729, -0.2994, 0.45), (-0.2994, -0.1729, 0.45), (-0.3458, -2.609e-09, 0.45), (-0.2994, 0.1729, 0.45), (-0.1729, 0.2994, 0.45), (-4.967e-09, 0.275, 0.0), (0.1375, 0.2382, 0.0), (0.2382, 0.1375, 0.0), (0.275, -2.484e-09, 0.0), (0.2382, -0.1375, 0.0), (0.1375, -0.2382, 0.0), (-4.967e-09, -0.275, 0.0), (-0.1375, -0.2382, 0.0), (-0.2382, -0.1375, 0.0), (-0.275, -2.484e-09, 0.0), (-0.2382, 0.1375, 0.0), (-0.1375, 0.2382, 0.0)], [], [(0, 12, 23, 11), (22, 10, 11, 23), (21, 9, 10, 22), (20, 8, 9, 21), (19, 7, 8, 20), (18, 6, 7, 19), (17, 5, 6, 18), (16, 4, 5, 17), (15, 3, 4, 16), (14, 2, 3, 15), (13, 1, 2, 14), (1, 13, 12, 0), (2, 4, 3), (7, 11, 10, 8), (1, 5, 4, 2), (6, 0, 11, 7), (0, 6, 5, 1), (8, 10, 9), (35, 23, 12, 24), (23, 35, 34, 22), (22, 34, 33, 21), (21, 33, 32, 20), (20, 32, 31, 19), (19, 31, 30, 18), (18, 30, 29, 17), (17, 29, 28, 16), (16, 28, 27, 15), (15, 27, 26, 14), (14, 26, 25, 13), (24, 12, 13, 25), (28, 26, 27), (32, 34, 35, 31), (26, 28, 29, 25), (31, 35, 24, 30), (25, 29, 30, 24), (34, 32, 33)])
me_barrel_001.materials.append(None)
me_barrel_001.update()
me_plane = bpy.data.meshes.new('Plane')
me_plane.from_pydata([(-2.305, -2.305, 0.0), (2.305, -2.305, 0.0), (-2.305, 2.305, 0.0), (2.305, 2.305, 0.0)], [], [(0, 1, 3, 2)])
_uv = me_plane.uv_layers.new(name='UVMap')
_uv.uv.foreach_set('vector', [5.103, 5.103, -4.103, 5.103, -4.103, -4.103, 5.103, -4.103])
me_plane.materials.append(mat_material)
me_plane.update()
me_plane_001 = bpy.data.meshes.new('Plane.001')
me_plane_001.from_pydata([(-1.0, -1.0, 0.0), (1.0, -1.0, 0.0), (-1.0, 1.0, 0.0), (1.0, 1.0, 0.0)], [], [(0, 1, 3, 2)])
_uv = me_plane_001.uv_layers.new(name='UVMap')
_uv.uv.foreach_set('vector', [0.0, 0.0, 1.0, 0.0, 1.0, 1.0, 0.0, 1.0])
me_plane_001.materials.append(mat_material_002)
me_plane_001.update()

# ---- objects
ob_barrel = bpy.data.objects.new('Barrel', me_barrel)
ob_barrel_collider = bpy.data.objects.new('Barrel_Collider', me_barrel_001)
ob_plane = bpy.data.objects.new('Plane', me_plane)
ob_plane_001 = bpy.data.objects.new('Plane.001', me_plane_001)
ob_area = bpy.data.objects.new('Area', light_area)
ob_spot = bpy.data.objects.new('Spot', light_spot)
ob_area_001 = bpy.data.objects.new('Area.001', light_area_001)
ob_camera = bpy.data.objects.new('Camera', cam_camera)

# ---- transforms, parenting, visibility, modifiers, constraints
ob_barrel.location = (0.0, 0.0, 0.0)
_m = ob_barrel.modifiers.new('Auto Smooth', 'NODES')
_m.node_group = ng_auto_smooth
_gi = [s.identifier for s in ng_auto_smooth.interface.items_tree if s.item_type == 'SOCKET' and s.in_out == 'INPUT']
_m[_gi[1]] = 0.7854  # Angle
ob_barrel_collider.location = (0.0, 0.0, 0.0)
ob_barrel_collider.hide_render = True
ob_plane.location = (0.0, 0.0, 0.0)
ob_plane.scale = (10.64, 10.64, 10.64)
ob_plane_001.location = (0.0, 18.67, 0.0)
ob_plane_001.rotation_euler = (1.571, -0.0, 0.0)
ob_plane_001.scale = (28.57, 28.57, 28.57)
ob_area.location = (-0.02809, -0.04603, 27.59)
ob_spot.location = (2.533, -2.055, 2.362)
ob_spot.rotation_euler = (-0.4689, 1.144, -1.177)
ob_area_001.location = (-3.526, 0.3312, 0.9447)
ob_area_001.rotation_euler = (0.8047, -1.439, -0.9137)
ob_camera.location = (-0.2901, -3.948, 3.039)
ob_camera.rotation_euler = (0.9844, -1.76e-07, -0.08378)
ob_camera.hide_render = True

# ---- collection membership
scene.collection.objects.link(ob_barrel)
scene.collection.objects.link(ob_barrel_collider)
scene.collection.objects.link(ob_plane)
scene.collection.objects.link(ob_plane_001)
col_collection.objects.link(ob_area)
col_collection.objects.link(ob_spot)
col_collection.objects.link(ob_area_001)
col_collection.objects.link(ob_camera)

# ---- scene / render settings (as saved in the file)
scene.camera = ob_camera
scene.frame_start = 1; scene.frame_end = 250; scene.frame_set(2)
scene.render.engine = 'CYCLES'
scene.cycles.samples = 30
scene.cycles.sampling_pattern = 'TABULATED_SOBOL'
scene.cycles.bake_type = 'EMIT'
scene.view_settings.view_transform = 'Filmic'
bpy.context.view_layer.update()
